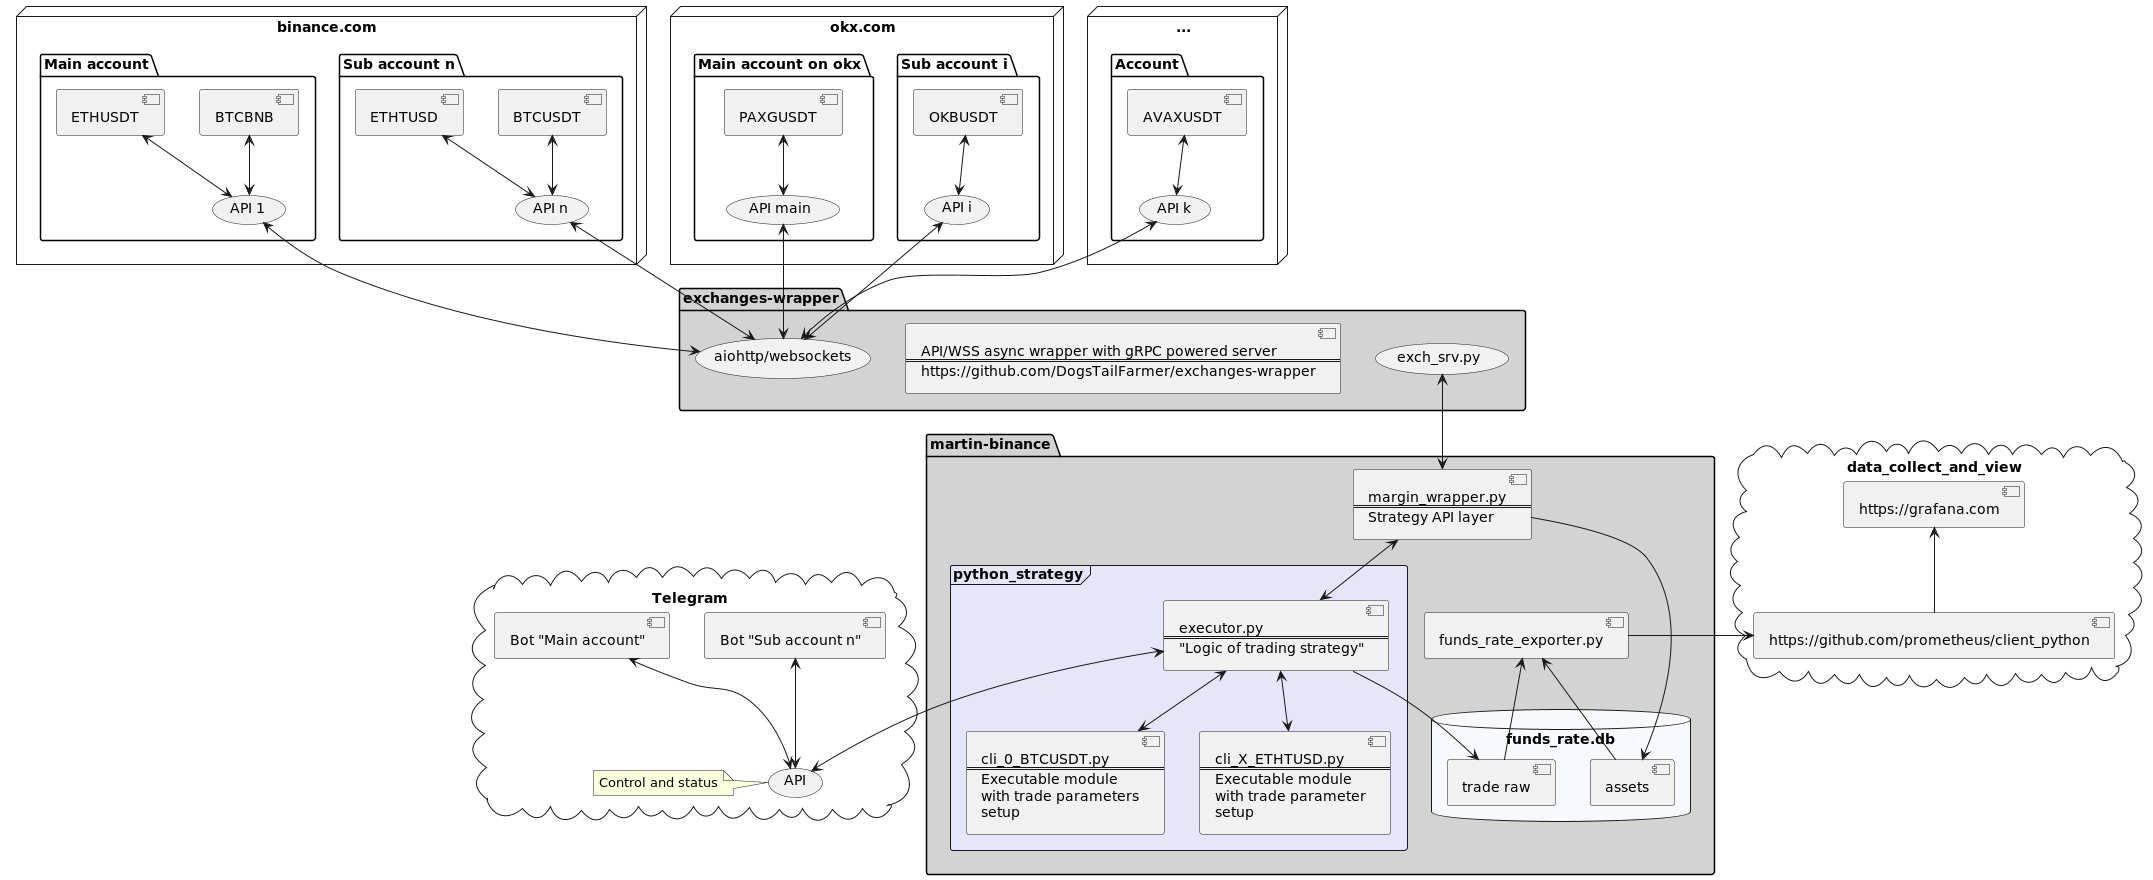

The diagram above was rendered by PlantUML. Its source (embedded in the PNG):
@startuml
'https://plantuml.com/component-diagram

node "binance.com" {
    package "Sub account n" {
        [BTCUSDT] <--> (API n)
        [ETHTUSD] <--> (API n)
  }
    package "Main account" {
        [BTCBNB] <--> (API 1)
        [ETHUSDT] <--> (API 1)
  }
}

node "okx.com" {
    package "Sub account i" {
        [OKBUSDT] <--> (API i)
  }
     package "Main account on okx" {
        [PAXGUSDT] <--> (API main)
  }
}

node "..." {
     package "Account" {
        [AVAXUSDT] <--> (API k)
  }
}

package "exchanges-wrapper" #D3D3D3 {
    component ew [API/WSS async wrapper with gRPC powered server
    ===
    https://github.com/DogsTailFarmer/exchanges-wrapper]
    (aiohttp/websockets)
    (exch_srv.py) as srv
}

package "martin-binance" #D3D3D3 {
    [funds_rate_exporter.py] as exp
    database funds_rate.db #F8F8FF {
    [assets] -up-> exp
    [trade raw] -up-> exp
    }
    component mw [
        margin_wrapper.py
        ===
        Strategy API layer
    ]
    frame python_strategy #E6E6FA {
        component ex [
            executor.py
            ===
            "Logic of trading strategy"
        ]
        component c1 [
            cli_0_BTCUSDT.py
            ===
            Executable module
            with trade parameters
            setup
        ]
        component cn [
            cli_X_ETHTUSD.py
            ===
            Executable module
            with trade parameter
            setup
        ]
   }
[mw] <-up-> [srv]
[ex] <-up-> [mw]
[c1] <-up-> [ex]
[cn] <-up-> [ex]
}

cloud Telegram {
    [Bot "Sub account n"] <-down-> (API)
    [Bot "Main account"] <-down-> (API)
    note left of API : Control and status
}

cloud data_collect_and_view {
[https://grafana.com] as gr
[https://github.com/prometheus/client_python] as prom
}


[aiohttp/websockets] <-up-> (API 1)
[aiohttp/websockets] <-up-> (API n)
[aiohttp/websockets] <-up-> (API main)
[aiohttp/websockets] <-up-> (API i)
[aiohttp/websockets] <-up-> (API k)
[ex] --> [trade raw]
[mw] --> [assets]
[exp] -left-> prom
prom -up-> gr
[ex] <--> API

@enduml